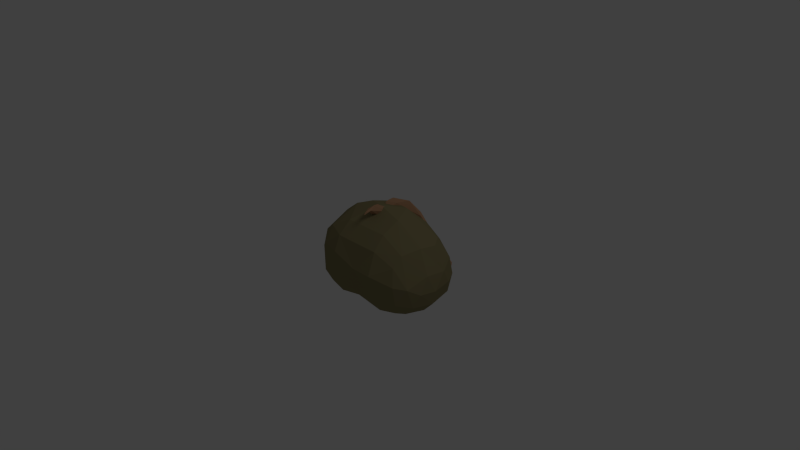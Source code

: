 # Source: Potato.blend  (saved by Blender 2.64.0; exported with 4.5.12 LTS)
import bpy
from mathutils import Matrix  # noqa: F401  (used for matrix-valued properties, if any)

bpy.ops.wm.read_factory_settings(use_empty=True)
scene = bpy.context.scene
scene.name = 'Scene'

# ---- collections
col_collection_1 = bpy.data.collections.new('Collection 1'); scene.collection.children.link(col_collection_1)

# ---- materials (node trees are filled in below, after node groups)
mat_peuktato_skin = bpy.data.materials.new('Peuktato Skin')
mat_peuktato_skin.alpha_threshold = 0.0
mat_peuktato_skin.use_transparent_shadow = False
mat_peuktato_skin.diffuse_color = (0.2598, 0.2231, 0.1121, 1.0)
mat_peuktato_skin.roughness = 0.5
mat_peuktato_skin.line_color = (0.0, 0.0, 0.0, 1.0)
mat_peuktato_vessels = bpy.data.materials.new('Peuktato Vessels')
mat_peuktato_vessels.alpha_threshold = 0.0
mat_peuktato_vessels.use_transparent_shadow = False
mat_peuktato_vessels.diffuse_color = (0.4869, 0.2724, 0.1518, 1.0)
mat_peuktato_vessels.roughness = 0.5
mat_peuktato_vessels.line_color = (0.0, 0.0, 0.0, 1.0)

# ---- material node trees

# ---- world
world_world = bpy.data.worlds.new('World'); scene.world = world_world
world_world.color = (0.05088, 0.05088, 0.05088)
world_world.use_sun_shadow = False
world_world.sun_shadow_jitter_overblur = 0.0
world_world.cycles.sampling_method = 'MANUAL'
world_world.cycles.sample_map_resolution = 256

# ---- cameras
cam_camera = bpy.data.cameras.new('Camera')
cam_camera.clip_end = 100.0
cam_camera.lens = 35.0
cam_camera.sensor_width = 32.0
cam_camera.sensor_height = 18.0
cam_camera.ortho_scale = 7.314
cam_camera.dof.focus_distance = 0.0
cam_camera.dof.aperture_fstop = 128.0

# ---- lights
light_lamp = bpy.data.lights.new('Lamp', 'POINT')
light_lamp.transmission_factor = 0.0
light_lamp.cutoff_distance = 30.0
light_lamp.energy = 100.0
light_lamp.shadow_buffer_clip_start = 1.001
light_lamp.shadow_soft_size = 1.0
light_lamp.shadow_maximum_resolution = 0.006
light_lamp.use_absolute_resolution = True
light_lamp.cycles.use_multiple_importance_sampling = False

# ---- meshes
me_cube = bpy.data.meshes.new('Cube')
me_cube.from_pydata([(0.01896, 0.4232, 0.6148), (-0.09977, -0.5532, 0.2115), (-0.05706, -0.5407, -0.1808), (-0.7856, -0.1579, -0.2446), (0.4509, -0.2308, 0.5192), (-0.04328, 0.6809, 0.01067), (0.9975, 0.2691, 0.04531), (0.08734, 0.04768, 0.7173), (-0.1064, 0.6254, -0.3252), (0.03658, 0.3208, 0.7076), (0.1593, 0.2124, 0.6387), (0.1407, -0.1897, 0.727), (0.9846, 0.3649, -0.1431), (0.8362, 0.02498, 0.3817), (-0.5626, -0.2892, 0.2685), (-0.3304, -0.3837, 0.4366), (-0.5943, 0.3539, 0.2564), (0.5447, -0.1433, -0.5879), (0.1422, 0.1527, 0.6663), (-0.6711, -0.2297, 0.03611), (-0.3957, 0.08057, -0.6824), (0.1806, 0.4693, 0.6636), (0.05303, 0.1904, 0.71), (0.8637, 0.5049, 0.1053), (-0.5207, 0.5494, -0.05495), (-0.2299, -0.1528, -0.6086), (0.1484, 0.61, 0.3609), (0.3889, 0.6022, 0.0009144), (-0.3604, -0.3858, -0.3876), (0.1412, 0.2768, 0.4753), (-0.09603, -0.4693, 0.4096), (0.1079, -0.1645, 0.7409), (0.7473, 0.5744, -0.06607), (0.7759, 0.6426, -0.06499), (-0.1329, 0.5388, 0.4432), (-0.1997, 0.5758, 0.09649), (0.4967, -0.5321, 0.07888), (-0.548, -0.3684, 0.06078), (-0.1931, 0.5643, 0.2645), (0.2202, -0.4518, -0.3221), (0.5245, -0.3797, -0.4446), (-0.1612, 0.6069, 0.2251), (-0.7124, 0.3965, -0.4795), (0.4403, 0.7083, -0.002532), (0.9309, -0.1942, -0.3222), (0.05576, -0.01839, 0.5496), (0.7861, 0.5843, -0.2753), (0.03045, 0.4901, 0.566), (-0.8162, 0.293, -0.2462), (0.7507, 0.6177, -0.02158), (0.5796, 0.624, 0.001709), (0.1358, 0.3671, 0.4774), (0.2482, 0.13, -0.526), (0.791, -0.4088, -0.01011), (0.1627, 0.3264, 0.5545), (-0.1015, 0.1005, 0.6955), (-0.47, -0.02, 0.4861), (0.2238, -0.5367, 0.08376), (0.9813, 0.08712, -0.3563), (-0.5296, 0.568, -0.3141), (0.8271, 0.09286, -0.5153), (-0.3851, 0.5389, -0.4757), (0.1624, 0.2616, 0.6965), (0.0123, -0.008764, 0.6172), (0.6916, 0.1965, 0.5094), (0.1717, 0.1356, 0.6167), (0.5007, 0.7103, 0.05698), (-0.8551, 0.07173, -0.2922), (-0.6919, 0.1375, 0.1963), (0.571, 0.6138, -0.07479), (0.1373, 0.4157, 0.5406), (0.469, -0.3988, 0.3543), (-0.6879, -0.2587, -0.3963), (0.8691, 0.5271, -0.07011), (-0.1368, 0.4909, 0.4486), (0.2069, 0.439, 0.5485), (0.9892, -0.01009, 0.07508), (0.6069, 0.6626, 0.01891), (0.02364, 0.1121, 0.6127), (-0.6741, 0.1937, -0.6161), (0.8608, 0.2458, 0.356), (-0.8109, 0.2068, -0.4792), (0.1839, -0.282, 0.7458), (0.6299, 0.1484, -0.5963), (0.279, 0.578, 0.4434), (0.8723, 0.5011, -0.03381), (0.8026, -0.3773, -0.2671), (0.797, 0.4511, -0.4351), (0.4106, 0.6303, 0.2354), (-0.2015, 0.6238, 0.1857), (0.225, 0.6284, 0.4665), (0.1389, 0.239, 0.5235), (0.08759, 0.35, 0.6282), (-0.4728, 0.2628, 0.4517), (-0.8092, -0.01759, -0.4837), (-0.1135, 0.5654, 0.3515), (-0.001456, 0.2647, 0.6385), (0.5627, 0.5117, -0.4688), (0.2502, 0.5442, 0.3887), (0.4695, 0.4862, 0.4588), (0.2984, 0.3078, 0.6535), (-0.6339, -0.1997, -0.5432), (0.5983, 0.5959, 0.2302), (0.1037, 0.1101, 0.6222), (0.4547, 0.01314, 0.6351), (0.6646, 0.656, -0.01604), (-0.3331, -0.503, 0.2351), (-0.1462, 0.5101, 0.3699), (0.6911, 0.6062, -0.1219), (0.1026, 0.3154, 0.5492), (0.4936, 0.3124, -0.5674), (0.03541, 0.06722, 0.7028), (-0.2712, -0.313, -0.5168), (0.02782, 0.4743, 0.5181), (-0.0461, 0.3754, 0.6207), (-0.8278, 0.04795, -0.1411), (0.7231, 0.6375, -0.1022), (0.3913, 0.6653, -0.02188), (0.1612, -0.1123, 0.7841), (0.2181, -0.1725, -0.4905), (-0.7718, 0.364, -0.1768), (-0.6168, -0.04612, -0.641), (-0.08497, -0.3028, 0.5696), (0.1788, 0.5533, 0.3594), (-0.1658, 0.5881, 0.07528), (0.7554, -0.2184, 0.3404), (0.2469, 0.4111, -0.4394), (-0.2798, 0.4379, -0.5902), (-0.3506, -0.4774, -0.1197), (0.5806, 0.6329, -0.2909), (0.8009, -0.2027, -0.457), (0.7773, 0.3766, 0.392), (0.06206, 0.4178, 0.5294), (0.1353, 0.0509, 0.5499), (0.9289, 0.4074, -0.3237), (0.89, 0.5331, -0.13), (0.9248, -0.289, -0.03919), (0.04404, 0.4811, 0.6027), (-0.1367, 0.5786, 0.3376), (-0.1231, 0.1565, -0.6395), (1.032, 0.08846, -0.155), (-0.2822, 0.3886, 0.4946), (0.186, -0.2996, 0.718), (0.9975, -0.1302, -0.1396), (0.5106, -0.4964, -0.2562), (0.7407, -0.3466, 0.2158), (0.2677, 0.6457, 0.01816), (0.1259, 0.3714, 0.6395), (0.1844, -0.1819, 0.7417), (0.2573, 0.5909, -0.2359), (0.053, 0.4441, 0.4979), (-0.2878, -0.002318, 0.6325)], [], [(107, 74, 38), (46, 105, 135), (32, 49, 77), (21, 62, 75), (102, 105, 146), (37, 19, 3), (137, 150, 96), (100, 7, 104), (103, 78, 109), (23, 80, 6), (123, 26, 27), (50, 88, 98), (79, 121, 94), (79, 94, 81), (116, 33, 73), (38, 34, 89), (35, 41, 38), (129, 126, 149), (52, 119, 139), (122, 15, 30), (130, 86, 40), (98, 75, 150), (126, 110, 52), (70, 113, 47), (46, 97, 129), (27, 98, 123), (101, 28, 72), (56, 14, 15), (22, 9, 96), (105, 23, 135), (150, 26, 123), (26, 117, 27), (10, 75, 62), (43, 90, 66), (32, 108, 85), (30, 15, 106), (27, 117, 69), (45, 31, 63), (86, 53, 36), (3, 115, 67), (80, 131, 64), (11, 142, 82), (32, 50, 69), (139, 119, 25), (69, 98, 27), (90, 88, 66), (8, 127, 61), (99, 102, 95), (136, 145, 53), (101, 72, 94), (121, 112, 101), (17, 40, 39), (100, 104, 64), (112, 28, 101), (140, 76, 143), (51, 29, 132), (21, 75, 84), (39, 57, 2), (56, 68, 14), (18, 118, 65), (110, 97, 83), (89, 41, 124), (39, 2, 112), (126, 97, 110), (90, 84, 88), (86, 36, 144), (150, 109, 78), (122, 151, 15), (125, 104, 4), (141, 16, 93), (106, 15, 14), (0, 47, 34), (131, 99, 100), (125, 13, 104), (9, 62, 21), (35, 124, 41), (51, 132, 113), (141, 95, 16), (24, 59, 120), (148, 142, 11), (26, 43, 117), (150, 75, 109), (102, 5, 95), (61, 42, 59), (42, 79, 81), (10, 62, 103), (107, 138, 113), (127, 79, 42), (44, 86, 130), (20, 121, 79), (11, 133, 148), (5, 59, 24), (126, 52, 139), (126, 139, 127), (33, 49, 85), (134, 12, 140), (104, 122, 4), (51, 54, 29), (7, 151, 122), (69, 117, 108), (146, 8, 5), (46, 87, 97), (147, 70, 47), (118, 31, 82), (151, 56, 15), (137, 21, 90), (51, 70, 54), (83, 97, 87), (3, 19, 115), (75, 103, 109), (74, 34, 38), (85, 49, 32), (147, 0, 92), (141, 93, 114), (39, 40, 144), (47, 0, 147), (63, 18, 65), (20, 25, 121), (93, 16, 68), (32, 77, 50), (110, 17, 52), (10, 103, 75), (22, 96, 78), (145, 125, 71), (4, 122, 30), (8, 61, 59), (111, 118, 18), (47, 113, 138), (100, 114, 55), (63, 31, 111), (104, 7, 122), (145, 71, 36), (134, 135, 12), (123, 98, 150), (23, 131, 80), (118, 111, 31), (64, 104, 13), (129, 97, 126), (41, 138, 107), (149, 105, 129), (28, 128, 72), (43, 33, 116), (102, 99, 131), (89, 124, 35), (95, 5, 24), (2, 128, 28), (72, 3, 94), (118, 148, 65), (45, 11, 31), (25, 112, 121), (135, 134, 46), (78, 96, 150), (114, 93, 151), (134, 58, 60), (38, 89, 35), (54, 147, 91), (42, 48, 120), (48, 68, 120), (81, 67, 48), (72, 37, 3), (108, 43, 116), (63, 111, 18), (94, 3, 67), (142, 148, 82), (77, 49, 33), (36, 71, 57), (57, 1, 2), (0, 132, 92), (114, 151, 55), (139, 20, 127), (81, 48, 42), (59, 42, 120), (19, 14, 68), (33, 85, 73), (38, 41, 107), (37, 14, 19), (112, 2, 28), (95, 24, 16), (127, 20, 79), (147, 92, 91), (113, 0, 107), (63, 65, 45), (131, 23, 102), (65, 148, 133), (134, 87, 46), (19, 68, 115), (5, 8, 59), (134, 140, 58), (68, 16, 120), (146, 149, 8), (149, 126, 127), (149, 127, 8), (98, 88, 84), (150, 137, 26), (132, 29, 91), (137, 96, 9), (144, 40, 86), (135, 23, 6), (17, 83, 60), (17, 60, 130), (61, 127, 42), (100, 55, 7), (65, 133, 45), (87, 60, 83), (119, 39, 112), (108, 116, 73), (135, 6, 12), (136, 53, 86), (34, 138, 89), (83, 17, 110), (4, 71, 125), (64, 131, 100), (16, 24, 120), (117, 43, 108), (69, 108, 32), (149, 146, 105), (50, 77, 88), (4, 30, 71), (72, 128, 37), (0, 113, 132), (0, 74, 107), (44, 143, 136), (43, 66, 33), (47, 138, 34), (2, 106, 128), (62, 22, 103), (2, 1, 106), (93, 56, 151), (55, 151, 7), (108, 73, 85), (99, 114, 100), (137, 90, 26), (148, 118, 82), (58, 140, 143), (54, 91, 29), (11, 45, 133), (119, 112, 25), (26, 90, 43), (139, 25, 20), (130, 40, 17), (67, 115, 48), (129, 105, 46), (144, 57, 39), (12, 6, 140), (93, 68, 56), (23, 105, 102), (134, 60, 87), (64, 13, 80), (121, 101, 94), (66, 88, 77), (54, 70, 147), (17, 39, 119), (130, 60, 58), (130, 58, 44), (58, 143, 44), (99, 95, 114), (69, 50, 98), (92, 132, 91), (106, 14, 37), (57, 71, 30), (57, 30, 1), (6, 76, 140), (9, 21, 137), (66, 77, 33), (136, 125, 145), (36, 53, 145), (76, 13, 125), (76, 125, 136), (11, 82, 31), (119, 52, 17), (22, 78, 103), (44, 136, 86), (128, 106, 37), (0, 34, 74), (143, 76, 136), (144, 36, 57), (102, 146, 5), (114, 95, 141), (94, 67, 81), (70, 51, 113), (115, 68, 48), (75, 98, 84), (6, 80, 13), (6, 13, 76), (1, 30, 106), (21, 84, 90), (22, 62, 9), (89, 138, 41)])
me_cube.polygons.foreach_set('material_index', [1, 0, 1, 1, 0, 0, 1, 0, 1, 0, 1, 1, 0, 0, 1, 1, 1, 0, 0, 0, 0, 1, 0, 1, 0, 1, 0, 0, 1, 0, 1, 1, 1, 1, 1, 0, 1, 1, 0, 0, 0, 1, 1, 0, 1, 1, 0, 0, 0, 0, 0, 0, 0, 0, 0, 1, 1, 0, 0, 1, 0, 1, 0, 0, 1, 0, 1, 0, 0, 0, 0, 1, 0, 0, 1, 1, 1, 0, 0, 1, 1, 1, 0, 0, 0, 1, 1, 0, 0, 0, 1, 0, 0, 0, 1, 0, 0, 1, 0, 1, 0, 0, 1, 1, 0, 1, 1, 0, 0, 1, 1, 1, 1, 0, 0, 1, 1, 0, 0, 1, 0, 1, 1, 0, 0, 0, 1, 1, 0, 1, 0, 0, 0, 1, 0, 1, 0, 0, 1, 0, 0, 1, 0, 1, 0, 0, 0, 1, 1, 0, 0, 1, 0, 0, 1, 1, 0, 0, 0, 0, 1, 1, 0, 1, 1, 0, 0, 1, 0, 0, 0, 0, 0, 1, 1, 0, 0, 0, 0, 1, 1, 1, 0, 1, 0, 0, 0, 0, 0, 0, 0, 0, 1, 1, 1, 1, 0, 0, 0, 0, 0, 0, 1, 0, 0, 1, 0, 0, 1, 0, 0, 0, 0, 1, 1, 0, 1, 0, 0, 1, 1, 0, 1, 1, 0, 1, 0, 0, 0, 1, 0, 1, 1, 0, 1, 1, 0, 1, 0, 0, 0, 0, 0, 0, 0, 0, 0, 0, 0, 1, 1, 0, 0, 0, 0, 0, 1, 1, 0, 0, 0, 0, 1, 1, 0, 0, 0, 0, 1, 0, 1, 0, 0, 1, 0, 0, 0, 0, 0, 1, 0, 1, 0, 0, 0, 1, 1, 1])
_uv = me_cube.uv_layers.new(name='UVMap')
_uv.uv.foreach_set('vector', [0.8126, 0.8361, 0.8022, 0.8585, 0.8182, 0.7986, 0.6524, 0.04125, 0.5771, 0.0669, 0.6112, 0.003002, 0.9209, 0.431, 0.9051, 0.4265, 0.9071, 0.3813, 0.3235, 0.784, 0.3062, 0.8452, 0.2909, 0.7796, 0.4981, 0.07502, 0.5771, 0.0669, 0.548, 0.1841, 0.2229, 0.7129, 0.1794, 0.6971, 0.1615, 0.6065, 0.64, 0.8522, 0.673, 0.8496, 0.6598, 0.9142, 0.3474, 0.752, 0.4221, 0.6995, 0.4309, 0.8079, 0.8993, 0.8898, 0.8803, 0.9006, 0.8865, 0.8381, 0.7629, 0.7908, 0.6675, 0.7408, 0.7463, 0.7218, 0.9297, 0.9435, 0.9122, 0.9407, 0.9302, 0.8458, 0.9302, 0.8372, 0.9469, 0.8902, 0.9303, 0.9294, 0.8001, 0.4149, 0.8716, 0.4065, 0.8454, 0.4748, 0.8001, 0.4149, 0.8454, 0.4748, 0.781, 0.466, 0.2873, 0.8772, 0.3024, 0.8779, 0.3023, 0.9128, 0.3269, 0.5783, 0.3189, 0.6347, 0.3165, 0.5502, 0.3288, 0.829, 0.3383, 0.8697, 0.3252, 0.8788, 0.6537, 0.06788, 0.7289, 0.1589, 0.6569, 0.1671, 0.8179, 0.1627, 0.9002, 0.1876, 0.8184, 0.257, 0.5403, 0.6545, 0.5805, 0.5792, 0.6024, 0.6513, 0.277, 0.4903, 0.2085, 0.4935, 0.2598, 0.4095, 0.9385, 0.07004, 0.9051, 0.0251, 0.9471, 0.0, 0.7289, 0.1589, 0.7726, 0.08095, 0.8179, 0.1627, 0.3136, 0.5547, 0.2911, 0.5815, 0.2851, 0.5702, 0.6679, 0.01275, 0.7063, 0.06174, 0.6537, 0.06788, 1.0, 0.1797, 0.9385, 0.07004, 0.9597, 0.05977, 0.2984, 0.05605, 0.24, 0.1417, 0.2507, 0.04052, 0.474, 0.5271, 0.5727, 0.5009, 0.5805, 0.5792, 0.648, 0.9455, 0.6324, 0.9089, 0.6598, 0.9142, 0.5771, 0.0669, 0.5396, 0.0, 0.6112, 0.003002, 0.3234, 0.9329, 0.3058, 0.8786, 0.3235, 0.8772, 0.9122, 0.9407, 0.912, 0.8372, 0.9302, 0.8458, 0.2845, 0.8521, 0.2909, 0.7796, 0.3062, 0.8452, 0.9834, 0.5746, 0.9451, 0.7277, 0.9583, 0.5768, 0.9419, 0.2738, 0.9674, 0.273, 0.9053, 0.2935, 0.6024, 0.6513, 0.5805, 0.5792, 0.6324, 0.5756, 0.7629, 0.9351, 0.7464, 0.9334, 0.7552, 0.8758, 0.2401, 0.8378, 0.2411, 0.9069, 0.2224, 0.8532, 0.2085, 0.4935, 0.1305, 0.4903, 0.0946, 0.4031, 0.1615, 0.6065, 0.09651, 0.6318, 0.09192, 0.5849, 0.3781, 0.9125, 0.3389, 0.8844, 0.3831, 0.8686, 0.1188, 0.8829, 0.1197, 0.917, 0.1115, 0.9117, 0.9419, 0.2738, 0.9634, 0.224, 0.9813, 0.2366, 0.8184, 0.257, 0.9002, 0.1876, 0.9024, 0.3037, 0.9813, 0.2366, 0.9385, 0.07004, 1.0, 0.1797, 0.9451, 0.7277, 0.9433, 0.6395, 0.9583, 0.5768, 0.6527, 0.2611, 0.7316, 0.2942, 0.6901, 0.3305, 0.4175, 0.1021, 0.4981, 0.07502, 0.4277, 0.2825, 0.7185, 0.5519, 0.655, 0.5543, 0.7078, 0.5163, 0.2984, 0.05605, 0.2507, 0.04052, 0.2935, 0.0, 0.3383, 0.05883, 0.2835, 0.1676, 0.2984, 0.05605, 0.3191, 0.412, 0.2598, 0.4095, 0.2176, 0.3184, 0.3474, 0.752, 0.4309, 0.8079, 0.3831, 0.8686, 0.2835, 0.1676, 0.24, 0.1417, 0.2984, 0.05605, 0.7812, 0.6519, 0.7105, 0.6446, 0.7573, 0.5898, 0.3383, 0.8063, 0.3255, 0.829, 0.3254, 0.7778, 0.3235, 0.784, 0.2909, 0.7796, 0.2844, 0.7304, 0.2176, 0.3184, 0.09204, 0.3205, 0.1688, 0.2358, 0.1104, 0.8378, 0.06493, 0.7376, 0.1945, 0.7729, 0.7298, 0.7913, 0.7297, 0.8794, 0.7166, 0.7908, 0.7726, 0.08095, 0.7063, 0.06174, 0.8236, 0.04642, 0.2887, 0.7108, 0.2924, 0.6934, 0.3134, 0.7304, 0.2176, 0.3184, 0.1688, 0.2358, 0.2835, 0.1676, 0.7289, 0.1589, 0.7063, 0.06174, 0.7726, 0.08095, 0.9451, 0.7277, 0.9341, 0.7152, 0.9433, 0.6395, 0.2085, 0.4935, 0.0946, 0.4031, 0.1959, 0.407, 0.867, 0.8126, 0.8865, 0.8381, 0.8803, 0.9006, 0.5403, 0.6545, 0.4523, 0.5859, 0.5805, 0.5792, 0.5164, 0.8957, 0.4309, 0.8079, 0.5116, 0.8109, 0.3649, 0.3245, 0.4168, 0.4282, 0.3589, 0.382, 0.2636, 0.7778, 0.2235, 0.8361, 0.1945, 0.7729, 0.272, 0.5554, 0.2851, 0.5702, 0.2636, 0.6299, 0.4428, 0.01153, 0.4175, 0.1021, 0.3396, 0.1425, 0.5164, 0.8957, 0.4405, 0.9133, 0.4309, 0.8079, 0.8022, 0.8335, 0.7629, 0.8486, 0.7656, 0.7908, 0.122, 0.8448, 0.1323, 0.8378, 0.1323, 0.8805, 0.1308, 0.9153, 0.122, 0.8907, 0.1308, 0.8805, 0.3649, 0.3245, 0.4277, 0.2825, 0.4168, 0.4282, 0.5253, 0.4224, 0.6014, 0.437, 0.5348, 0.5009, 0.9106, 0.8748, 0.9105, 0.9109, 0.8994, 0.8789, 0.9816, 0.719, 0.9834, 0.5746, 0.9965, 0.582, 0.867, 0.8126, 0.8994, 0.7908, 0.8865, 0.8381, 0.4981, 0.07502, 0.5385, 0.2781, 0.4277, 0.2825, 0.6901, 0.3305, 0.7279, 0.4297, 0.6638, 0.3854, 0.7279, 0.4297, 0.8001, 0.4149, 0.781, 0.466, 0.2845, 0.8521, 0.3062, 0.8452, 0.2638, 0.8772, 0.9221, 0.4056, 0.9392, 0.3908, 0.9302, 0.4627, 0.7316, 0.2942, 0.8001, 0.4149, 0.7279, 0.4297, 0.8061, 0.5519, 0.7814, 0.5009, 0.8517, 0.5325, 0.8418, 0.3341, 0.8716, 0.4065, 0.8001, 0.4149, 0.2517, 0.9071, 0.2636, 0.8385, 0.2635, 0.9138, 0.5385, 0.2781, 0.6014, 0.437, 0.5253, 0.4224, 0.7289, 0.1589, 0.8179, 0.1627, 0.8184, 0.257, 0.7289, 0.1589, 0.8184, 0.257, 0.7316, 0.2942, 0.1764, 0.8663, 0.1621, 0.8744, 0.1553, 0.8378, 0.8674, 0.7236, 0.8091, 0.7306, 0.7812, 0.6519, 0.4309, 0.8079, 0.5403, 0.6545, 0.5116, 0.8109, 0.02125, 0.8552, 0.02746, 0.882, 4.199e-05, 0.8724, 0.4221, 0.6995, 0.4523, 0.5859, 0.5403, 0.6545, 0.7552, 0.8758, 0.7464, 0.9334, 0.7543, 0.8366, 0.548, 0.1841, 0.6286, 0.3113, 0.5385, 0.2781, 0.6679, 0.01275, 0.7224, 0.0005991, 0.7063, 0.06174, 0.2938, 0.5289, 0.3136, 0.5547, 0.2851, 0.5702, 0.8336, 0.8597, 0.8541, 0.8748, 0.8368, 0.9128, 0.4523, 0.5859, 0.474, 0.5271, 0.5805, 0.5792, 0.9561, 0.802, 0.912, 0.7909, 0.9451, 0.7277, 0.02125, 0.8552, 0.04442, 0.8603, 0.02746, 0.882, 0.8236, 0.04642, 0.7063, 0.06174, 0.7224, 0.0005991, 0.1615, 0.6065, 0.1794, 0.6971, 0.09651, 0.6318, 0.2909, 0.7796, 0.2638, 0.8772, 0.2687, 0.8115, 0.3323, 0.6401, 0.3189, 0.6347, 0.3269, 0.5783, 0.9221, 0.4748, 0.9051, 0.4265, 0.9209, 0.431, 0.1323, 0.8657, 0.1553, 0.8378, 0.146, 0.8662, 0.3505, 0.5701, 0.3949, 0.5157, 0.3383, 0.6455, 0.2176, 0.3184, 0.2598, 0.4095, 0.1959, 0.407, 0.2851, 0.5702, 0.272, 0.5554, 0.2938, 0.5289, 0.1821, 0.8959, 0.2079, 0.8378, 0.2224, 0.8447, 0.8418, 0.3341, 0.9024, 0.3037, 0.8716, 0.4065, 0.0256, 0.8225, 0.0, 0.7566, 0.06493, 0.7376, 0.9209, 0.431, 0.9071, 0.3813, 0.9221, 0.3787, 0.7726, 0.08095, 0.9051, 0.08407, 0.8179, 0.1627, 0.2845, 0.8521, 0.2638, 0.8772, 0.2909, 0.7796, 0.648, 0.9455, 0.6598, 0.9142, 0.6856, 0.9537, 0.5645, 0.8914, 0.5164, 0.8957, 0.574, 0.8164, 0.5116, 0.8109, 0.5403, 0.6545, 0.6024, 0.6513, 0.6286, 0.3113, 0.6527, 0.4005, 0.6014, 0.437, 0.867, 0.8066, 0.8336, 0.8597, 0.8336, 0.7908, 0.9392, 0.4748, 0.9302, 0.4627, 0.9392, 0.3908, 0.3474, 0.752, 0.3383, 0.6455, 0.4129, 0.6404, 0.08265, 0.8546, 0.05189, 0.9107, 0.0518, 0.8378, 0.4309, 0.8079, 0.4221, 0.6995, 0.5403, 0.6545, 0.06834, 0.4738, 0.02302, 0.3923, 0.0946, 0.4031, 0.8674, 0.7236, 0.8291, 0.777, 0.8091, 0.7306, 0.9597, 0.05977, 0.9385, 0.07004, 0.9471, 0.0, 0.7629, 0.7908, 0.6766, 0.7791, 0.6675, 0.7408, 0.8336, 0.8597, 0.867, 0.8066, 0.8541, 0.8748, 0.3831, 0.8686, 0.4309, 0.8079, 0.4405, 0.9133, 0.6537, 0.06788, 0.7063, 0.06174, 0.7289, 0.1589, 0.9364, 0.355, 0.9392, 0.3908, 0.9221, 0.4056, 0.6169, 0.198, 0.5771, 0.0669, 0.6511, 0.1041, 0.24, 0.1417, 0.1545, 0.1459, 0.2507, 0.04052, 0.9834, 0.5746, 0.9121, 0.5009, 0.9311, 0.5027, 0.4981, 0.07502, 0.4175, 0.1021, 0.4428, 0.01153, 0.0925, 0.8829, 0.09251, 0.9118, 0.08265, 0.9046, 0.4277, 0.2825, 0.5385, 0.2781, 0.5253, 0.4224, 0.1688, 0.2358, 0.1545, 0.1459, 0.24, 0.1417, 0.1966, 0.5677, 0.1615, 0.6065, 0.1235, 0.5315, 0.7297, 0.8794, 0.7115, 0.8941, 0.7166, 0.7908, 0.2401, 0.8378, 0.2517, 0.9071, 0.2411, 0.9069, 0.3222, 0.1777, 0.2835, 0.1676, 0.3383, 0.05883, 0.8291, 0.777, 0.8674, 0.7236, 0.8818, 0.7745, 0.6856, 0.9537, 0.6598, 0.9142, 0.673, 0.8496, 0.3383, 0.6455, 0.3949, 0.5157, 0.4523, 0.5859, 0.8674, 0.7236, 0.8404, 0.6306, 0.8959, 0.6122, 0.3269, 0.5783, 0.3165, 0.5502, 0.3383, 0.5289, 0.02746, 0.882, 0.0518, 0.8906, 0.0, 0.8905, 1.006e-05, 0.5303, 0.02482, 0.5967, 0.002711, 0.6184, 0.02482, 0.5967, 0.06493, 0.7376, 0.002711, 0.6184, 0.05564, 0.5289, 0.09192, 0.5849, 0.02482, 0.5967, 0.1966, 0.5677, 0.2229, 0.7129, 0.1615, 0.6065, 0.7543, 0.8366, 0.7298, 0.9229, 0.742, 0.8307, 0.1821, 0.8959, 0.1764, 0.8661, 0.2079, 0.8378, 0.1235, 0.5315, 0.1615, 0.6065, 0.09192, 0.5849, 0.6907, 0.9238, 0.7115, 0.8941, 0.7001, 0.9223, 0.1553, 0.9183, 0.1621, 0.8744, 0.1764, 0.8663, 0.0946, 0.4031, 0.02302, 0.3923, 0.09204, 0.3205, 0.09204, 0.3205, 0.0523, 0.2227, 0.1688, 0.2358, 0.2873, 0.8772, 0.2846, 0.9052, 0.2636, 0.8772, 0.3383, 0.6455, 0.4523, 0.5859, 0.4129, 0.6404, 0.8184, 0.257, 0.8418, 0.3341, 0.7316, 0.2942, 0.05564, 0.5289, 0.02482, 0.5967, 1.006e-05, 0.5303, 0.6014, 0.437, 0.6277, 0.4971, 0.5348, 0.5009, 0.1794, 0.6971, 0.1945, 0.7729, 0.06493, 0.7376, 0.1764, 0.8663, 0.1553, 0.8378, 0.168, 0.8383, 0.8182, 0.7986, 0.8336, 0.7908, 0.8126, 0.8361, 0.2229, 0.7129, 0.1945, 0.7729, 0.1794, 0.6971, 0.2835, 0.1676, 0.1688, 0.2358, 0.24, 0.1417, 0.4277, 0.2825, 0.5253, 0.4224, 0.4168, 0.4282, 0.7316, 0.2942, 0.8418, 0.3341, 0.8001, 0.4149, 0.1323, 0.8657, 0.146, 0.8662, 0.1552, 0.9081, 0.8336, 0.9029, 0.815, 0.9292, 0.8126, 0.8361, 0.1821, 0.8959, 0.2224, 0.8447, 0.2023, 0.9011, 0.4428, 0.01153, 0.5396, 0.0, 0.4981, 0.07502, 0.7166, 0.7908, 0.7115, 0.8941, 0.6856, 0.8051, 0.8674, 0.7236, 0.9119, 0.7214, 0.8818, 0.7745, 0.1794, 0.6971, 0.06493, 0.7376, 0.09651, 0.6318, 0.5385, 0.2781, 0.6286, 0.3113, 0.6014, 0.437, 0.8674, 0.7236, 0.7812, 0.6519, 0.8404, 0.6306, 0.06493, 0.7376, 0.0, 0.7566, 0.002711, 0.6184, 0.548, 0.1841, 0.6169, 0.198, 0.6286, 0.3113, 0.6569, 0.1671, 0.7289, 0.1589, 0.7316, 0.2942, 0.6569, 0.1671, 0.7316, 0.2942, 0.6527, 0.2611, 0.3383, 0.709, 0.3243, 0.7778, 0.3243, 0.7015, 0.673, 0.8496, 0.64, 0.8522, 0.6856, 0.7908, 0.08265, 0.8828, 0.09721, 0.8391, 0.1154, 0.8378, 0.64, 0.8522, 0.6598, 0.9142, 0.6324, 0.9089, 0.1959, 0.407, 0.2598, 0.4095, 0.2085, 0.4935, 0.8291, 0.777, 0.7629, 0.7908, 0.7463, 0.7218, 0.9051, 0.08407, 0.8236, 0.04642, 0.8331, 0.0, 0.912, 0.529, 0.8959, 0.6122, 0.8517, 0.5325, 0.6901, 0.3305, 0.7316, 0.2942, 0.7279, 0.4297, 0.3474, 0.752, 0.4129, 0.6404, 0.4221, 0.6995, 0.2224, 0.8447, 0.2224, 0.8763, 0.2023, 0.9011, 0.7224, 0.0005991, 0.8331, 0.0, 0.8236, 0.04642, 0.2873, 0.3135, 0.2176, 0.3184, 0.2835, 0.1676, 0.7543, 0.8366, 0.742, 0.8307, 0.7629, 0.7908, 0.8291, 0.777, 0.7463, 0.7218, 0.8091, 0.7306, 0.1481, 0.5289, 0.1305, 0.4903, 0.2085, 0.4935, 0.2636, 0.6299, 0.2804, 0.6596, 0.2887, 0.7108, 0.8236, 0.04642, 0.9051, 0.08407, 0.7726, 0.08095, 0.5116, 0.8109, 0.574, 0.8164, 0.5164, 0.8957, 0.3831, 0.8686, 0.3389, 0.8844, 0.3474, 0.752, 0.4168, 0.4282, 0.5253, 0.4224, 0.5348, 0.5009, 0.7464, 0.9334, 0.7298, 0.9229, 0.7543, 0.8366, 0.9813, 0.2366, 0.9674, 0.273, 0.9419, 0.2738, 0.6169, 0.198, 0.548, 0.1841, 0.5771, 0.0669, 0.9221, 0.3787, 0.9071, 0.3813, 0.9195, 0.3322, 0.5116, 0.8109, 0.6024, 0.6513, 0.574, 0.8164, 0.2507, 0.04052, 0.1545, 0.1459, 0.1086, 0.0842, 0.3249, 0.911, 0.3249, 0.8788, 0.3383, 0.8915, 0.815, 0.9292, 0.8022, 0.8585, 0.8126, 0.8361, 0.8061, 0.5519, 0.7573, 0.5898, 0.7185, 0.5519, 0.9834, 0.5746, 0.9583, 0.5768, 0.9121, 0.5009, 0.2851, 0.5702, 0.2804, 0.6596, 0.2636, 0.6299, 0.1688, 0.2358, 0.04826, 0.1513, 0.1545, 0.1459, 0.7629, 0.8486, 0.7928, 0.8707, 0.7778, 0.9003, 0.1688, 0.2358, 0.0523, 0.2227, 0.04826, 0.1513, 0.3949, 0.5157, 0.474, 0.5271, 0.4523, 0.5859, 0.4129, 0.6404, 0.4523, 0.5859, 0.4221, 0.6995, 0.9674, 0.273, 0.9155, 0.3008, 0.9053, 0.2935, 0.4175, 0.1021, 0.3383, 0.2479, 0.3396, 0.1425, 0.9561, 0.802, 0.9451, 0.7277, 0.9816, 0.719, 0.7115, 0.8941, 0.7297, 0.8794, 0.7001, 0.9223, 0.8404, 0.6306, 0.7812, 0.6519, 0.7573, 0.5898, 0.02746, 0.882, 0.0, 0.8905, 4.199e-05, 0.8724, 0.2517, 0.9071, 0.2401, 0.8378, 0.2636, 0.8385, 0.2873, 0.3135, 0.2835, 0.1676, 0.3222, 0.1777, 0.9816, 0.719, 0.9451, 0.7277, 0.9834, 0.5746, 0.8184, 0.257, 0.9024, 0.3037, 0.8418, 0.3341, 0.277, 0.4903, 0.2598, 0.4095, 0.3191, 0.412, 0.09192, 0.5849, 0.09651, 0.6318, 0.02482, 0.5967, 0.6511, 0.1041, 0.5771, 0.0669, 0.6524, 0.04125, 0.1959, 0.407, 0.09204, 0.3205, 0.2176, 0.3184, 0.8091, 0.7306, 0.7463, 0.7218, 0.7812, 0.6519, 0.0256, 0.8225, 0.06493, 0.7376, 0.1104, 0.8378, 0.5396, 0.0, 0.5771, 0.0669, 0.4981, 0.07502, 0.8674, 0.7236, 0.8959, 0.6122, 0.9119, 0.7214, 0.3831, 0.8686, 0.4405, 0.9133, 0.3781, 0.9125, 0.8716, 0.4065, 0.9051, 0.4271, 0.8454, 0.4748, 0.9583, 0.5768, 0.9433, 0.6395, 0.9378, 0.5509, 0.02746, 0.882, 0.04442, 0.8603, 0.0518, 0.8906, 0.3191, 0.412, 0.2176, 0.3184, 0.2873, 0.3135, 0.8517, 0.5325, 0.8959, 0.6122, 0.8404, 0.6306, 0.8517, 0.5325, 0.8404, 0.6306, 0.8061, 0.5519, 0.8404, 0.6306, 0.7573, 0.5898, 0.8061, 0.5519, 0.4175, 0.1021, 0.4277, 0.2825, 0.3383, 0.2479, 0.9813, 0.2366, 0.9634, 0.224, 0.9385, 0.07004, 0.1197, 0.8829, 0.08265, 0.8828, 0.1154, 0.8378, 0.2636, 0.7778, 0.1945, 0.7729, 0.2229, 0.7129, 0.09204, 0.3205, 0.02302, 0.3923, 0.0, 0.2223, 0.09204, 0.3205, 0.0, 0.2223, 0.0523, 0.2227, 0.7463, 0.7218, 0.7105, 0.6446, 0.7812, 0.6519, 0.931, 0.8372, 0.912, 0.7909, 0.9561, 0.802, 0.8995, 0.7908, 0.9044, 0.8257, 0.8994, 0.8748, 0.7185, 0.5519, 0.6324, 0.6034, 0.655, 0.5543, 0.0946, 0.4031, 0.1305, 0.4903, 0.06834, 0.4738, 0.7105, 0.6446, 0.6398, 0.6794, 0.6324, 0.6034, 0.7105, 0.6446, 0.6324, 0.6034, 0.7185, 0.5519, 0.9092, 0.803, 0.9044, 0.8282, 0.9045, 0.7908, 0.9002, 0.1876, 0.8179, 0.1627, 0.9051, 0.08407, 0.7928, 0.8707, 0.8022, 0.9024, 0.7778, 0.9003, 0.8061, 0.5519, 0.7185, 0.5519, 0.7814, 0.5009, 0.1545, 0.1459, 0.04826, 0.1513, 0.1086, 0.0842, 0.3382, 0.7015, 0.3189, 0.6347, 0.3323, 0.6401, 0.7573, 0.5898, 0.7105, 0.6446, 0.7185, 0.5519, 0.1959, 0.407, 0.0946, 0.4031, 0.09204, 0.3205, 0.4981, 0.07502, 0.548, 0.1841, 0.5385, 0.2781, 0.3383, 0.2479, 0.4277, 0.2825, 0.3649, 0.3245, 0.1235, 0.5315, 0.09192, 0.5849, 0.05564, 0.5289, 0.04442, 0.8603, 0.02125, 0.8552, 0.04816, 0.8378, 0.09651, 0.6318, 0.06493, 0.7376, 0.02482, 0.5967, 0.2909, 0.7796, 0.2636, 0.7326, 0.2844, 0.7304, 0.7463, 0.7218, 0.6675, 0.7408, 0.6398, 0.6794, 0.7463, 0.7218, 0.6398, 0.6794, 0.7105, 0.6446, 0.0523, 0.2227, 0.0, 0.2223, 0.04826, 0.1513, 0.912, 0.7909, 0.9341, 0.7152, 0.9451, 0.7277, 0.7928, 0.8707, 0.7629, 0.8486, 0.8022, 0.8335, 0.2887, 0.7108, 0.2804, 0.6596, 0.2924, 0.6934])
me_cube.materials.append(mat_peuktato_skin)
me_cube.materials.append(mat_peuktato_vessels)
me_cube.use_remesh_preserve_volume = False
me_cube.use_remesh_preserve_attributes = False
me_cube.use_mirror_vertex_groups = False
me_cube.update()

# ---- objects
ob_cube = bpy.data.objects.new('Cube', me_cube)
ob_lamp = bpy.data.objects.new('Lamp', light_lamp)
ob_camera = bpy.data.objects.new('Camera', cam_camera)

# ---- transforms, parenting, visibility, modifiers, constraints
ob_cube.location = (0.0, 0.0, 0.0)
ob_cube.lock_rotations_4d = False
ob_cube.empty_display_type = 'ARROWS'
ob_cube.lineart.crease_threshold = 0.0
ob_lamp.location = (4.076, 1.005, 5.904)
ob_lamp.rotation_euler = (0.6503, 0.05522, 1.866)
ob_lamp.lock_rotations_4d = False
ob_lamp.empty_display_type = 'ARROWS'
ob_lamp.color = (0.0, 0.0, 0.0, 0.0)
ob_lamp.lineart.crease_threshold = 0.0
ob_camera.location = (7.481, -6.508, 5.344)
ob_camera.rotation_euler = (1.109, 0.01082, 0.8149)
ob_camera.lock_rotations_4d = False
ob_camera.empty_display_type = 'ARROWS'
ob_camera.color = (0.0, 0.0, 0.0, 0.0)
ob_camera.display_type = 'WIRE'
ob_camera.lineart.crease_threshold = 0.0

# ---- collection membership
col_collection_1.objects.link(ob_cube)
col_collection_1.objects.link(ob_lamp)
col_collection_1.objects.link(ob_camera)

# ---- scene / render settings (as saved in the file)
scene.camera = ob_camera
scene.frame_start = 1; scene.frame_end = 250; scene.frame_set(1)
scene.render.engine = 'BLENDER_EEVEE_NEXT'
scene.render.image_settings.color_mode = 'RGB'
scene.render.image_settings.compression = 90
scene.render.resolution_percentage = 50
scene.render.dither_intensity = 0.0
scene.render.bake_margin = 2
scene.render.bake_bias = 0.0
scene.cycles.use_denoising = False
scene.cycles.samples = 10
scene.cycles.sampling_pattern = 'TABULATED_SOBOL'
scene.cycles.light_sampling_threshold = 0.0
scene.cycles.use_adaptive_sampling = False
scene.cycles.use_light_tree = False
scene.cycles.blur_glossy = 0.0
scene.cycles.volume_bounces = 1
scene.cycles.pixel_filter_type = 'GAUSSIAN'
scene.cycles.sample_clamp_indirect = 0.0
scene.view_settings.view_transform = 'Standard'
bpy.context.view_layer.update()
